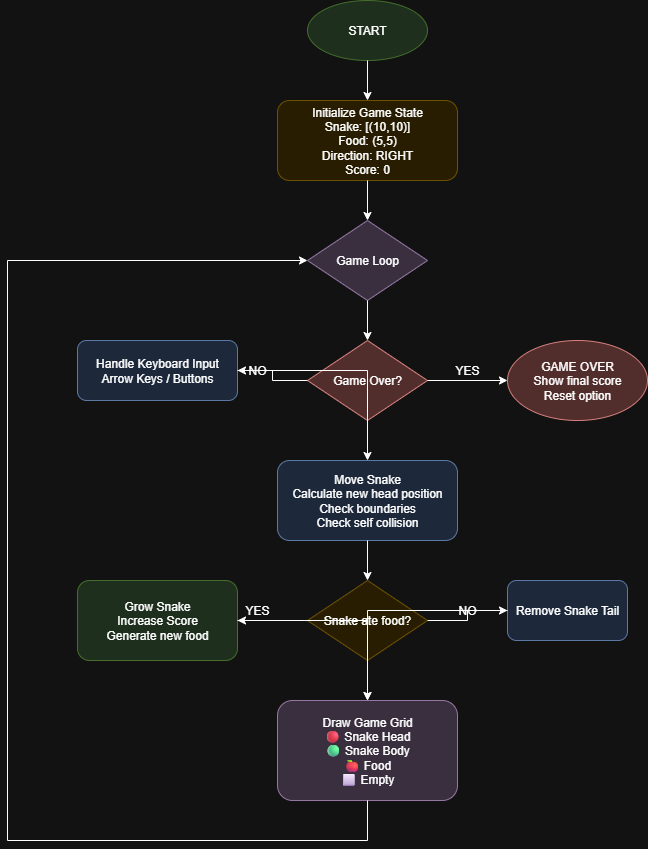

The diagram above was exported from draw.io. Its source (the exported page's mxGraphModel, read from the mxfile embedded in the PNG):
<mxGraphModel dx="1426" dy="777" grid="1" gridSize="10" guides="1" tooltips="1" connect="1" arrows="1" fold="1" page="1" pageScale="1" pageWidth="827" pageHeight="1169" math="0" shadow="0">
  <root>
    <mxCell id="0" />
    <mxCell id="1" parent="0" />
    <mxCell id="Q5loxrcldTmMQCvnZSOB-1" value="START" style="ellipse;whiteSpace=wrap;html=1;fillColor=#d5e8d4;strokeColor=#82b366;" vertex="1" parent="1">
      <mxGeometry x="350" y="40" width="120" height="60" as="geometry" />
    </mxCell>
    <mxCell id="Q5loxrcldTmMQCvnZSOB-2" value="Initialize Game State&#10;Snake: [(10,10)]&#10;Food: (5,5)&#10;Direction: RIGHT&#10;Score: 0" style="rounded=1;whiteSpace=wrap;html=1;fillColor=#fff2cc;strokeColor=#d6b656;" vertex="1" parent="1">
      <mxGeometry x="320" y="140" width="180" height="80" as="geometry" />
    </mxCell>
    <mxCell id="Q5loxrcldTmMQCvnZSOB-3" value="Game Loop" style="rhombus;whiteSpace=wrap;html=1;fillColor=#e1d5e7;strokeColor=#9673a6;" vertex="1" parent="1">
      <mxGeometry x="350" y="260" width="120" height="80" as="geometry" />
    </mxCell>
    <mxCell id="Q5loxrcldTmMQCvnZSOB-4" value="Game Over?" style="rhombus;whiteSpace=wrap;html=1;fillColor=#f8cecc;strokeColor=#b85450;" vertex="1" parent="1">
      <mxGeometry x="350" y="380" width="120" height="80" as="geometry" />
    </mxCell>
    <mxCell id="Q5loxrcldTmMQCvnZSOB-5" value="Handle Keyboard Input&#10;Arrow Keys / Buttons" style="rounded=1;whiteSpace=wrap;html=1;fillColor=#dae8fc;strokeColor=#6c8ebf;" vertex="1" parent="1">
      <mxGeometry x="120" y="380" width="160" height="60" as="geometry" />
    </mxCell>
    <mxCell id="Q5loxrcldTmMQCvnZSOB-6" value="Move Snake&#10;Calculate new head position&#10;Check boundaries&#10;Check self collision" style="rounded=1;whiteSpace=wrap;html=1;fillColor=#dae8fc;strokeColor=#6c8ebf;" vertex="1" parent="1">
      <mxGeometry x="320" y="500" width="180" height="80" as="geometry" />
    </mxCell>
    <mxCell id="Q5loxrcldTmMQCvnZSOB-7" value="Snake ate food?" style="rhombus;whiteSpace=wrap;html=1;fillColor=#fff2cc;strokeColor=#d6b656;" vertex="1" parent="1">
      <mxGeometry x="350" y="620" width="120" height="80" as="geometry" />
    </mxCell>
    <mxCell id="Q5loxrcldTmMQCvnZSOB-8" value="Grow Snake&#10;Increase Score&#10;Generate new food" style="rounded=1;whiteSpace=wrap;html=1;fillColor=#d5e8d4;strokeColor=#82b366;" vertex="1" parent="1">
      <mxGeometry x="120" y="620" width="160" height="80" as="geometry" />
    </mxCell>
    <mxCell id="Q5loxrcldTmMQCvnZSOB-9" value="Remove Snake Tail" style="rounded=1;whiteSpace=wrap;html=1;fillColor=#dae8fc;strokeColor=#6c8ebf;" vertex="1" parent="1">
      <mxGeometry x="550" y="620" width="120" height="60" as="geometry" />
    </mxCell>
    <mxCell id="Q5loxrcldTmMQCvnZSOB-10" value="Draw Game Grid&#10;🔴 Snake Head&#10;🟢 Snake Body&#10;🍎 Food&#10;⬜ Empty" style="rounded=1;whiteSpace=wrap;html=1;fillColor=#e1d5e7;strokeColor=#9673a6;" vertex="1" parent="1">
      <mxGeometry x="320" y="740" width="180" height="100" as="geometry" />
    </mxCell>
    <mxCell id="Q5loxrcldTmMQCvnZSOB-11" value="GAME OVER&#10;Show final score&#10;Reset option" style="ellipse;whiteSpace=wrap;html=1;fillColor=#f8cecc;strokeColor=#b85450;" vertex="1" parent="1">
      <mxGeometry x="550" y="380" width="140" height="80" as="geometry" />
    </mxCell>
    <mxCell id="Q5loxrcldTmMQCvnZSOB-12" style="edgeStyle=orthogonalEdgeStyle;rounded=0;orthogonalLoop=1;jettySize=auto;html=1;" edge="1" parent="1" source="Q5loxrcldTmMQCvnZSOB-1" target="Q5loxrcldTmMQCvnZSOB-2">
      <mxGeometry relative="1" as="geometry" />
    </mxCell>
    <mxCell id="Q5loxrcldTmMQCvnZSOB-13" style="edgeStyle=orthogonalEdgeStyle;rounded=0;orthogonalLoop=1;jettySize=auto;html=1;" edge="1" parent="1" source="Q5loxrcldTmMQCvnZSOB-2" target="Q5loxrcldTmMQCvnZSOB-3">
      <mxGeometry relative="1" as="geometry" />
    </mxCell>
    <mxCell id="Q5loxrcldTmMQCvnZSOB-14" style="edgeStyle=orthogonalEdgeStyle;rounded=0;orthogonalLoop=1;jettySize=auto;html=1;" edge="1" parent="1" source="Q5loxrcldTmMQCvnZSOB-3" target="Q5loxrcldTmMQCvnZSOB-4">
      <mxGeometry relative="1" as="geometry" />
    </mxCell>
    <mxCell id="Q5loxrcldTmMQCvnZSOB-15" style="edgeStyle=orthogonalEdgeStyle;rounded=0;orthogonalLoop=1;jettySize=auto;html=1;" edge="1" parent="1" source="Q5loxrcldTmMQCvnZSOB-4" target="Q5loxrcldTmMQCvnZSOB-5">
      <mxGeometry relative="1" as="geometry" />
    </mxCell>
    <mxCell id="Q5loxrcldTmMQCvnZSOB-16" style="edgeStyle=orthogonalEdgeStyle;rounded=0;orthogonalLoop=1;jettySize=auto;html=1;" edge="1" parent="1" source="Q5loxrcldTmMQCvnZSOB-4" target="Q5loxrcldTmMQCvnZSOB-11">
      <mxGeometry relative="1" as="geometry" />
    </mxCell>
    <mxCell id="Q5loxrcldTmMQCvnZSOB-17" style="edgeStyle=orthogonalEdgeStyle;rounded=0;orthogonalLoop=1;jettySize=auto;html=1;" edge="1" parent="1" source="Q5loxrcldTmMQCvnZSOB-5" target="Q5loxrcldTmMQCvnZSOB-6">
      <mxGeometry relative="1" as="geometry" />
    </mxCell>
    <mxCell id="Q5loxrcldTmMQCvnZSOB-18" style="edgeStyle=orthogonalEdgeStyle;rounded=0;orthogonalLoop=1;jettySize=auto;html=1;" edge="1" parent="1" source="Q5loxrcldTmMQCvnZSOB-6" target="Q5loxrcldTmMQCvnZSOB-7">
      <mxGeometry relative="1" as="geometry" />
    </mxCell>
    <mxCell id="Q5loxrcldTmMQCvnZSOB-19" style="edgeStyle=orthogonalEdgeStyle;rounded=0;orthogonalLoop=1;jettySize=auto;html=1;" edge="1" parent="1" source="Q5loxrcldTmMQCvnZSOB-7" target="Q5loxrcldTmMQCvnZSOB-8">
      <mxGeometry relative="1" as="geometry" />
    </mxCell>
    <mxCell id="Q5loxrcldTmMQCvnZSOB-20" style="edgeStyle=orthogonalEdgeStyle;rounded=0;orthogonalLoop=1;jettySize=auto;html=1;" edge="1" parent="1" source="Q5loxrcldTmMQCvnZSOB-7" target="Q5loxrcldTmMQCvnZSOB-9">
      <mxGeometry relative="1" as="geometry" />
    </mxCell>
    <mxCell id="Q5loxrcldTmMQCvnZSOB-21" style="edgeStyle=orthogonalEdgeStyle;rounded=0;orthogonalLoop=1;jettySize=auto;html=1;" edge="1" parent="1" source="Q5loxrcldTmMQCvnZSOB-8" target="Q5loxrcldTmMQCvnZSOB-10">
      <mxGeometry relative="1" as="geometry" />
    </mxCell>
    <mxCell id="Q5loxrcldTmMQCvnZSOB-22" style="edgeStyle=orthogonalEdgeStyle;rounded=0;orthogonalLoop=1;jettySize=auto;html=1;" edge="1" parent="1" source="Q5loxrcldTmMQCvnZSOB-9" target="Q5loxrcldTmMQCvnZSOB-10">
      <mxGeometry relative="1" as="geometry" />
    </mxCell>
    <mxCell id="Q5loxrcldTmMQCvnZSOB-23" style="edgeStyle=orthogonalEdgeStyle;rounded=0;orthogonalLoop=1;jettySize=auto;html=1;" edge="1" parent="1" source="Q5loxrcldTmMQCvnZSOB-10" target="Q5loxrcldTmMQCvnZSOB-3">
      <mxGeometry relative="1" as="geometry">
        <Array as="points">
          <mxPoint x="410" y="880" />
          <mxPoint x="50" y="880" />
          <mxPoint x="50" y="300" />
        </Array>
      </mxGeometry>
    </mxCell>
    <mxCell id="Q5loxrcldTmMQCvnZSOB-24" value="NO" style="text;html=1;strokeColor=none;fillColor=none;align=center;verticalAlign=middle;whiteSpace=wrap;rounded=0;" vertex="1" parent="1">
      <mxGeometry x="280" y="400" width="40" height="20" as="geometry" />
    </mxCell>
    <mxCell id="Q5loxrcldTmMQCvnZSOB-25" value="YES" style="text;html=1;strokeColor=none;fillColor=none;align=center;verticalAlign=middle;whiteSpace=wrap;rounded=0;" vertex="1" parent="1">
      <mxGeometry x="490" y="400" width="40" height="20" as="geometry" />
    </mxCell>
    <mxCell id="Q5loxrcldTmMQCvnZSOB-26" value="YES" style="text;html=1;strokeColor=none;fillColor=none;align=center;verticalAlign=middle;whiteSpace=wrap;rounded=0;" vertex="1" parent="1">
      <mxGeometry x="280" y="640" width="40" height="20" as="geometry" />
    </mxCell>
    <mxCell id="Q5loxrcldTmMQCvnZSOB-27" value="NO" style="text;html=1;strokeColor=none;fillColor=none;align=center;verticalAlign=middle;whiteSpace=wrap;rounded=0;" vertex="1" parent="1">
      <mxGeometry x="490" y="640" width="40" height="20" as="geometry" />
    </mxCell>
  </root>
</mxGraphModel>